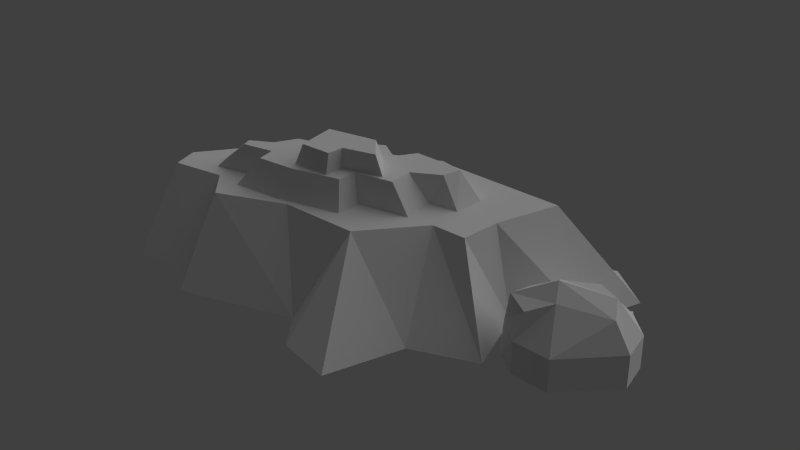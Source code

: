 # Source: lowpoly_rocks.blend  (saved by Blender 2.63.0; exported with 4.5.12 LTS)
import bpy
from mathutils import Matrix  # noqa: F401  (used for matrix-valued properties, if any)

bpy.ops.wm.read_factory_settings(use_empty=True)
scene = bpy.context.scene
scene.name = 'Scene'

# ---- collections
col_collection_1 = bpy.data.collections.new('Collection 1'); scene.collection.children.link(col_collection_1)
col_collection_20 = bpy.data.collections.new('Collection 20'); scene.collection.children.link(col_collection_20)

# ---- world
world_world = bpy.data.worlds.new('World'); scene.world = world_world
world_world.color = (0.05088, 0.05088, 0.05088)
world_world.use_sun_shadow = False
world_world.sun_shadow_jitter_overblur = 0.0
world_world.cycles.sampling_method = 'MANUAL'
world_world.cycles.sample_map_resolution = 256

# ---- lights
light_sun = bpy.data.lights.new('Sun', 'SUN')
light_sun.transmission_factor = 0.0
light_sun.angle = 1.571
light_sun.energy = 1.0
light_sun.shadow_buffer_clip_start = 0.5
light_sun.shadow_soft_size = 1.0
light_sun.shadow_cascade_max_distance = 1000.0
light_sun.cycles.use_multiple_importance_sampling = False

# ---- meshes
me_cube_002 = bpy.data.meshes.new('Cube.002')
me_cube_002.from_pydata([(1.986, 2.007, 0.0), (0.9513, 1.653, 0.0), (-0.2569, 1.819, 0.0), (-0.6388, 1.257, 0.0), (-1.458, 1.222, 0.0), (-1.792, 0.6805, 0.0), (-2.18, -0.1319, 0.0), (-1.896, -0.7638, 0.0), (-1.278, -0.7013, 0.0), (-1.028, -0.993, 0.0), (0.1458, -0.6597, 0.0), (0.4166, -1.021, 0.0), (0.9791, -1.16, 0.0), (1.257, -0.3889, 0.0), (1.91, -0.1528, 0.0), (1.701, 0.5694, 0.0), (2.236, 1.035, 0.0), (2.458, 1.611, 0.0), (-0.3353, -0.1964, 0.8333), (-1.039, -0.4557, 0.8333), (-1.306, -0.1593, 0.8333), (-1.943, 0.04814, 0.8333), (-1.499, 0.6261, 0.8333), (-1.328, 0.8929, 0.8333), (-0.6169, 0.804, 0.8333), (-0.15, 1.515, 0.8333), (0.2636, 0.3784, 1.312), (-0.07525, 0.3014, 1.312), (-0.09065, 0.1269, 1.312), (-0.4243, 0.132, 1.312), (-0.4859, 0.5632, 1.312), (0.04283, 0.6402, 1.312), (-1.862, -0.226, 0.8333), (1.619, 1.399, 0.8333), (1.392, 0.7373, 0.8333), (1.347, 0.3193, 0.8333), (0.9763, 0.3371, 0.8333), (0.4872, -0.226, 0.8333), (-1.241, 0.2653, 0.8333), (-1.085, 0.5547, 0.8333), (-0.2404, 0.734, 0.8333), (-0.3504, 1.012, 0.8333), (-0.07261, 1.11, 0.8333), (0.182, 0.9366, 0.8333), (0.6102, 1.185, 0.8333), (1.015, 1.012, 0.8333), (0.9805, 0.6935, 0.8333), (0.6796, 0.6588, 0.8333), (0.7028, 0.3174, 0.8333), (0.1762, 0.2306, 0.8333), (0.1646, -0.02977, 0.8333), (-0.5008, -0.1744, 0.8333), (-1.016, -0.1976, 0.8333), (-1.062, 0.05124, 0.8333), (-1.49, -0.0182, 0.8333), (-1.577, 0.1785, 0.8333), (-1.008, 0.3133, 1.111), (-0.888, 0.5359, 1.111), (-0.1124, 0.7077, 1.111), (-0.1971, 0.9215, 1.111), (-0.1087, 0.9634, 1.111), (0.08726, 0.8298, 1.111), (0.5566, 1.021, 1.111), (0.8008, 0.9601, 1.111), (0.7548, 0.7682, 1.111), (0.4702, 0.6161, 1.111), (0.488, 0.3533, 1.111), (0.08281, 0.2865, 1.111), (0.0739, 0.08615, 1.111), (-0.4382, -0.02517, 1.111), (-0.8345, -0.04299, 1.111), (-0.8702, 0.1485, 1.111), (-1.2, 0.09506, 1.111), (-1.238, 0.1934, 1.111), (0.3459, 0.3829, 1.109), (-0.0641, 0.2897, 1.109), (-0.08274, 0.0785, 1.109), (-0.4866, 0.08471, 1.109), (-0.5611, 0.6066, 1.109), (0.07879, 0.6998, 1.109)], [], [(25, 2, 3, 24), (24, 3, 4, 23), (23, 4, 5, 22), (22, 5, 6, 21), (20, 8, 9, 19), (19, 9, 10, 18), (36, 35, 34), (72, 73, 55, 54), (71, 72, 54, 53), (70, 71, 53, 52), (69, 70, 52, 51), (68, 69, 51, 50), (67, 68, 50, 49), (66, 67, 49, 48), (65, 66, 48, 47), (64, 65, 47, 46), (63, 64, 46, 45), (62, 63, 45, 44), (61, 62, 44, 43), (60, 61, 43, 42), (59, 60, 42, 41), (58, 59, 41, 40), (57, 58, 40, 39), (56, 57, 39, 38), (38, 55, 73, 56), (64, 63, 62), (65, 64, 62, 61), (61, 60, 59, 58), (66, 61, 58), (61, 66, 65), (58, 67, 66), (58, 68, 67), (69, 68, 58, 57), (57, 70, 69), (57, 71, 70), (71, 57, 56), (56, 73, 72, 71), (76, 28, 29, 77), (74, 79, 31, 26), (75, 27, 28, 76), (78, 30, 31, 79), (74, 26, 27, 75), (77, 29, 30, 78), (31, 27, 26), (27, 31, 30), (29, 28, 27), (27, 30, 29), (33, 1, 2, 25), (21, 6, 7, 32), (32, 7, 8, 20), (18, 10, 37), (37, 10, 11), (37, 11, 12), (37, 12, 13, 36), (36, 13, 14, 35), (35, 14, 15, 34), (34, 15, 16, 33), (33, 16, 17), (17, 0, 1, 33), (22, 21, 32, 20), (23, 22, 20, 19), (24, 23, 19, 18), (18, 37, 25, 24), (25, 37, 36), (34, 33, 25), (34, 25, 36)])
_uv = me_cube_002.uv_layers.new(name='UVMap')
_uv.uv.foreach_set('vector', [0.289, 0.6693, 0.2871, 0.7535, 0.2249, 0.7384, 0.2111, 0.6501, 0.2111, 0.6501, 0.2249, 0.7384, 0.1487, 0.7511, 0.1455, 0.6659, 0.1455, 0.6659, 0.1487, 0.7511, 0.08995, 0.7393, 0.1162, 0.6602, 0.1162, 0.6602, 0.08995, 0.7393, 0.007064, 0.7211, 0.04849, 0.6487, 0.1582, 0.9569, 0.1251, 0.8582, 0.1539, 0.8302, 0.1884, 0.9281, 0.1884, 0.9281, 0.1539, 0.8302, 0.279, 0.8044, 0.266, 0.9155, 0.5843, 0.6917, 0.5389, 0.6938, 0.5333, 0.6427, 0.1961, 0.9894, 0.1908, 0.9995, 0.1446, 0.9883, 0.1562, 0.9682, 0.231, 0.98, 0.1961, 0.9894, 0.1562, 0.9682, 0.2015, 0.9559, 0.2413, 0.9616, 0.231, 0.98, 0.2015, 0.9559, 0.2149, 0.932, 0.2835, 0.9535, 0.2413, 0.9616, 0.2149, 0.932, 0.2697, 0.9216, 0.3398, 0.9471, 0.2835, 0.9535, 0.2697, 0.9216, 0.343, 0.9132, 0.3593, 0.9567, 0.3398, 0.9471, 0.343, 0.9132, 0.3683, 0.9257, 0.4038, 0.9566, 0.3593, 0.9567, 0.3683, 0.9257, 0.4261, 0.9256, 0.4243, 0.9764, 0.4038, 0.9566, 0.4261, 0.9256, 0.4528, 0.9513, 0.4584, 0.9841, 0.4243, 0.9764, 0.4528, 0.9513, 0.4853, 0.9551, 0.4732, 0.9995, 0.4584, 0.9841, 0.4853, 0.9551, 0.5074, 0.9819, 0.4395, 0.599, 0.4636, 0.5859, 0.4979, 0.6036, 0.4576, 0.6296, 0.3851, 0.6084, 0.4395, 0.599, 0.4576, 0.6296, 0.4042, 0.6366, 0.3629, 0.6216, 0.3851, 0.6084, 0.4042, 0.6366, 0.3753, 0.6538, 0.3523, 0.6223, 0.3629, 0.6216, 0.3753, 0.6538, 0.3434, 0.6571, 0.333, 0.6064, 0.3523, 0.6223, 0.3434, 0.6571, 0.3183, 0.6364, 0.2466, 0.6016, 0.333, 0.6064, 0.3183, 0.6364, 0.2245, 0.6314, 0.2214, 0.5906, 0.2466, 0.6016, 0.2245, 0.6314, 0.1917, 0.6171, 0.1917, 0.6171, 0.1542, 0.6128, 0.1936, 0.5859, 0.2214, 0.5906, 0.9324, 0.9342, 0.9421, 0.9748, 0.8904, 0.9878, 0.8721, 0.902, 0.9324, 0.9342, 0.8904, 0.9878, 0.7911, 0.9473, 0.7911, 0.9473, 0.7496, 0.9755, 0.7309, 0.9667, 0.7488, 0.9214, 0.8759, 0.8464, 0.7911, 0.9473, 0.7488, 0.9214, 0.7911, 0.9473, 0.8759, 0.8464, 0.8721, 0.902, 0.7488, 0.9214, 0.7901, 0.8323, 0.8759, 0.8464, 0.7488, 0.9214, 0.7883, 0.7899, 0.7901, 0.8323, 0.6799, 0.7663, 0.7883, 0.7899, 0.7488, 0.9214, 0.5847, 0.8851, 0.5847, 0.8851, 0.596, 0.7626, 0.6799, 0.7663, 0.5847, 0.8851, 0.5885, 0.8031, 0.596, 0.7626, 0.5885, 0.8031, 0.5847, 0.8851, 0.5592, 0.838, 0.5592, 0.838, 0.5107, 0.8126, 0.5187, 0.7918, 0.5885, 0.8031, 0.3101, 0.9619, 0.3124, 0.9895, 0.2687, 0.9951, 0.2571, 0.9687, 0.1495, 0.793, 0.1119, 0.8094, 0.1054, 0.7891, 0.1365, 0.7755, 0.3378, 0.9659, 0.3354, 0.9928, 0.3124, 0.9895, 0.3101, 0.9619, 0.04807, 0.8159, 0.05267, 0.7945, 0.1054, 0.7891, 0.1119, 0.8094, 0.3933, 0.9687, 0.3812, 0.9951, 0.3354, 0.9928, 0.3378, 0.9659, 0.001105, 0.793, 0.01386, 0.7755, 0.05267, 0.7945, 0.04807, 0.8159, 0.8703, 0.7611, 0.8953, 0.8328, 0.8236, 0.8165, 0.8953, 0.8328, 0.8703, 0.7611, 0.9822, 0.7774, 0.9691, 0.8686, 0.8985, 0.8697, 0.8953, 0.8328, 0.8953, 0.8328, 0.9822, 0.7774, 0.9691, 0.8686, 0.4547, 0.6487, 0.4008, 0.737, 0.2871, 0.7535, 0.289, 0.6693, 0.08404, 0.9975, 0.01701, 0.9335, 0.06287, 0.8773, 0.102, 0.9735, 0.102, 0.9735, 0.06287, 0.8773, 0.1251, 0.8582, 0.1582, 0.9569, 0.266, 0.9155, 0.279, 0.8044, 0.3464, 0.8845, 0.3464, 0.8845, 0.279, 0.8044, 0.3105, 0.7691, 0.3464, 0.8845, 0.3105, 0.7691, 0.3662, 0.7451, 0.3464, 0.8845, 0.3662, 0.7451, 0.4319, 0.8003, 0.4166, 0.9187, 0.4166, 0.9187, 0.4319, 0.8003, 0.5042, 0.8074, 0.455, 0.9128, 0.455, 0.9128, 0.5042, 0.8074, 0.5456, 0.8744, 0.4838, 0.9462, 0.4838, 0.9462, 0.5456, 0.8744, 0.6107, 0.9099, 0.5361, 0.9975, 0.5361, 0.9975, 0.6107, 0.9099, 0.6552, 0.9569, 0.5519, 0.7068, 0.5038, 0.7394, 0.4008, 0.737, 0.4547, 0.6487, 0.8874, 0.6563, 0.9418, 0.7271, 0.9319, 0.7606, 0.8638, 0.7525, 0.8665, 0.6236, 0.8874, 0.6563, 0.8638, 0.7525, 0.8311, 0.7888, 0.7794, 0.6345, 0.8665, 0.6236, 0.8311, 0.7888, 0.7449, 0.757, 0.7449, 0.757, 0.6442, 0.7606, 0.7222, 0.5474, 0.7794, 0.6345, 0.7222, 0.5474, 0.6442, 0.7606, 0.5843, 0.6917, 0.5333, 0.6427, 0.5056, 0.5616, 0.7222, 0.5474, 0.5333, 0.6427, 0.7222, 0.5474, 0.5843, 0.6917])
me_cube_002.use_remesh_preserve_volume = False
me_cube_002.use_remesh_preserve_attributes = False
me_cube_002.use_mirror_vertex_groups = False
me_cube_002.update()
me_cube_001 = bpy.data.meshes.new('Cube.001')
me_cube_001.from_pydata([(1.986, 2.007, 0.0), (0.9513, 1.653, 0.0), (-0.2569, 1.819, 0.0), (-0.6388, 1.257, 0.0), (-1.458, 1.222, 0.0), (-1.792, 0.6805, 0.0), (-2.18, -0.1319, 0.0), (-1.896, -0.7638, 0.0), (-1.278, -0.7013, 0.0), (-1.028, -0.993, 0.0), (0.1458, -0.6597, 0.0), (0.4166, -1.021, 0.0), (0.9791, -1.16, 0.0), (1.257, -0.3889, 0.0), (1.91, -0.1528, 0.0), (1.701, 0.5694, 0.0), (2.236, 1.035, 0.0), (2.458, 1.611, 0.0)], [(0, 1), (1, 2), (2, 3), (3, 4), (4, 5), (5, 6), (6, 7), (7, 8), (8, 9), (9, 10), (10, 11), (11, 12), (12, 13), (13, 14), (14, 15), (15, 16), (16, 17), (0, 17)], [])
me_cube_001.use_remesh_preserve_volume = False
me_cube_001.use_remesh_preserve_attributes = False
me_cube_001.use_mirror_vertex_groups = False
me_cube_001.update()
me_sphere = bpy.data.meshes.new('Sphere')
me_sphere.from_pydata([(-0.866, 0.0, 0.5), (-1.0, 0.0, -4.371e-08), (-0.25, 0.433, 0.866), (-0.433, 0.6223, 0.5), (-0.5, 0.7786, -5.96e-08), (0.25, 0.433, 0.866), (0.433, 0.5996, 0.5), (0.5, 0.6282, -5.96e-08), (0.5, 2.98e-08, 0.866), (0.7197, 0.1678, 0.5), (0.8537, 0.1678, -5.96e-08), (0.25, -0.6111, 0.866), (0.6042, -0.7603, 0.5), (0.6712, -0.8763, -5.96e-08), (-0.25, -0.6111, 0.866), (-0.433, -0.9803, 0.5), (-0.5, -1.096, -5.96e-08), (-0.5, 0.0, 0.866), (-1.149, 0.0, 0.5), (-1.283, 0.0, -4.371e-08), (-0.8739, 0.4333, 0.5), (-0.9409, 0.5896, -5.96e-08), (-0.8739, -0.5822, 0.5), (-0.9409, -0.6982, -5.96e-08)], [], [(22, 23, 16, 15), (6, 7, 4, 3), (5, 6, 3, 2), (9, 10, 7, 6), (8, 9, 6, 5), (11, 12, 9, 8), (12, 13, 10, 9), (14, 15, 12, 11), (15, 16, 13, 12), (2, 3, 0, 17), (3, 4, 21, 20), (17, 0, 15, 14), (8, 5, 2, 17, 14, 11), (20, 21, 19, 18), (18, 19, 23, 22), (15, 0, 18, 22), (0, 3, 20, 18), (1, 16, 23, 19), (4, 1, 19, 21)])
me_sphere.use_remesh_preserve_volume = False
me_sphere.use_remesh_preserve_attributes = False
me_sphere.use_mirror_vertex_groups = False
me_sphere.update()
me_cube = bpy.data.meshes.new('Cube')
me_cube.from_pydata([(-1.0, -1.0, -1.0), (-1.0, 1.0, -1.0), (1.95, 1.0, -1.0), (1.95, -1.0, -1.0), (-0.7757, -0.7281, 0.745), (-0.6997, 0.5102, 0.8392), (1.048, 0.6633, 1.0), (1.514, -0.688, 0.7643), (-1.227, 0.0, 0.8392), (-1.0, 1.0, 0.0), (-1.439, 0.0, -1.0), (-1.0, -1.0, 0.0), (0.0, 0.6633, 1.0), (1.95, 1.0, 0.0), (0.0, 1.0, -1.0), (1.514, 0.0, 1.0), (1.95, -1.0, 0.0), (2.256, 0.0, -1.0), (0.0, -0.5955, 1.0), (0.0, -1.627, -1.0), (-1.35, 0.0, 0.0), (0.0, 1.0, 0.0), (2.256, 0.0, 0.0), (0.0, -1.627, 0.0), (0.0, 0.0, -1.0), (0.0, 0.0, 1.36), (1.95, 1.656, -1.0), (1.95, 1.656, -0.3069), (0.2811, 1.656, -1.0), (0.2919, 1.656, -0.3069)], [], [(20, 9, 1, 10), (13, 2, 26, 27), (22, 16, 3, 17), (23, 11, 0, 19), (24, 14, 2, 17), (25, 12, 5, 8), (11, 20, 10, 0), (4, 8, 20, 11), (8, 5, 9, 20), (9, 21, 14, 1), (5, 12, 21, 9), (12, 6, 13, 21), (13, 22, 17, 2), (6, 15, 22, 13), (15, 7, 16, 22), (16, 23, 19, 3), (7, 18, 23, 16), (18, 4, 11, 23), (19, 24, 17, 3), (0, 10, 24, 19), (10, 1, 14, 24), (18, 25, 8, 4), (7, 15, 25, 18), (15, 6, 12, 25), (29, 27, 26, 28), (27, 29, 21, 13), (29, 28, 14, 21), (28, 26, 2, 14)])
me_cube.use_remesh_preserve_volume = False
me_cube.use_remesh_preserve_attributes = False
me_cube.use_mirror_vertex_groups = False
me_cube.update()

# ---- objects
ob_cube_002 = bpy.data.objects.new('Cube.002', me_cube_002)
ob_cube_001 = bpy.data.objects.new('Cube.001', me_cube_001)
ob_sun = bpy.data.objects.new('Sun', light_sun)
ob_sphere = bpy.data.objects.new('Sphere', me_sphere)
ob_cube = bpy.data.objects.new('Cube', me_cube)

# ---- transforms, parenting, visibility, modifiers, constraints
ob_cube_002.location = (0.0, 0.0, 0.0)
ob_cube_002.scale = (3.058, 3.058, 3.058)
ob_cube_002.lineart.crease_threshold = 0.0
ob_cube_001.location = (0.0, 0.0, 0.0)
ob_cube_001.scale = (3.058, 3.058, 3.058)
ob_cube_001.lineart.crease_threshold = 0.0
ob_sun.location = (12.98, 10.99, 6.202)
ob_sun.rotation_euler = (-0.919, 1.765e-16, -0.2087)
ob_sun.lineart.crease_threshold = 0.0
ob_sphere.location = (-2.803, 5.223, 3.967e-07)
ob_sphere.lineart.crease_threshold = 0.0
ob_cube.location = (7.092, 1.019, 0.9686)
ob_cube.rotation_euler = (0.0, 0.0, 0.4742)
ob_cube.lineart.crease_threshold = 0.0

# ---- collection membership
col_collection_1.objects.link(ob_cube_002)
col_collection_1.objects.link(ob_cube_001)
col_collection_20.objects.link(ob_sun)
col_collection_20.objects.link(ob_sphere)
col_collection_20.objects.link(ob_cube)

# ---- scene / render settings (as saved in the file)
scene.frame_start = 1; scene.frame_end = 250; scene.frame_set(0)
scene.render.engine = 'BLENDER_EEVEE_NEXT'
scene.render.image_settings.color_mode = 'RGB'
scene.render.image_settings.compression = 90
scene.render.resolution_percentage = 50
scene.render.dither_intensity = 0.0
scene.render.bake_margin = 2
scene.render.bake_bias = 0.0
scene.cycles.use_denoising = False
scene.cycles.samples = 10
scene.cycles.sampling_pattern = 'TABULATED_SOBOL'
scene.cycles.light_sampling_threshold = 0.0
scene.cycles.use_adaptive_sampling = False
scene.cycles.use_light_tree = False
scene.cycles.blur_glossy = 0.0
scene.cycles.volume_bounces = 1
scene.cycles.pixel_filter_type = 'GAUSSIAN'
scene.cycles.sample_clamp_indirect = 0.0
scene.view_settings.view_transform = 'Standard'
bpy.context.view_layer.update()

# ---- added for rendering (the .blend has no active camera): camera
cam_auto = bpy.data.cameras.new('AutoCamera')
cam_auto.lens = 50.0
cam_auto.sensor_width = 36.0
cam_auto.clip_end = 1000.0
ob_auto_camera = bpy.data.objects.new('AutoCamera', cam_auto)
scene.collection.objects.link(ob_auto_camera)
ob_auto_camera.location = (19.6861, -20.4232, 16.4697)
ob_auto_camera.rotation_euler = (1.09748, -7.21219e-08, 0.694738)
scene.camera = ob_auto_camera
bpy.context.view_layer.update()
